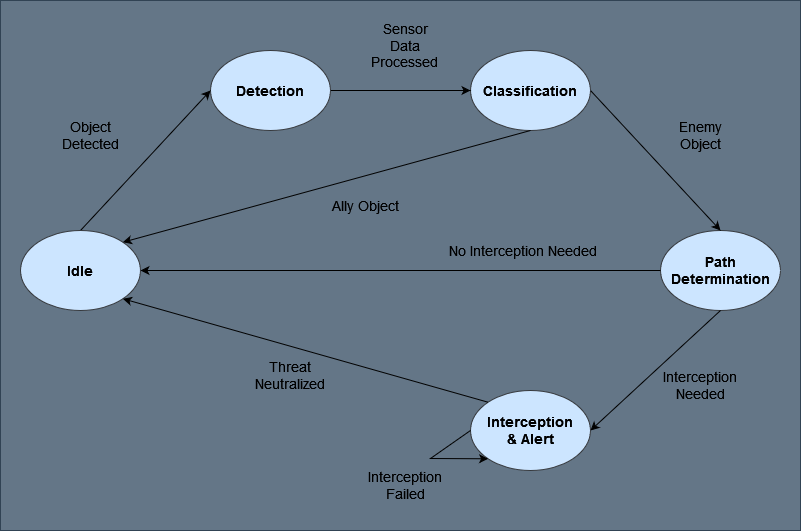

The diagram above was exported from draw.io. Its source (the exported page's mxGraphModel, read from the mxfile embedded in the PNG):
<mxGraphModel dx="1050" dy="576" grid="1" gridSize="10" guides="1" tooltips="1" connect="1" arrows="1" fold="1" page="1" pageScale="1" pageWidth="850" pageHeight="1100" math="0" shadow="0">
  <root>
    <mxCell id="0" />
    <mxCell id="1" parent="0" />
    <mxCell id="Nd2QOEavinc-YCQNTstm-2" value="" style="rounded=0;whiteSpace=wrap;html=1;fillColor=#647687;fontColor=#ffffff;strokeColor=#314354;" parent="1" vertex="1">
      <mxGeometry x="20" y="10" width="800" height="530" as="geometry" />
    </mxCell>
    <mxCell id="NEInpnGG8kU-o5jwljfJ-2" value="&lt;b style=&quot;font-size: 14px;&quot;&gt;Detection&lt;/b&gt;" style="ellipse;whiteSpace=wrap;html=1;fillColor=#cce5ff;strokeColor=#36393d;fontSize=14;" parent="1" vertex="1">
      <mxGeometry x="230" y="60" width="120" height="80" as="geometry" />
    </mxCell>
    <mxCell id="NEInpnGG8kU-o5jwljfJ-3" value="&lt;b style=&quot;font-size: 14px;&quot;&gt;Classification&lt;/b&gt;" style="ellipse;whiteSpace=wrap;html=1;fillColor=#cce5ff;strokeColor=#36393d;fontSize=14;" parent="1" vertex="1">
      <mxGeometry x="490" y="60" width="120" height="80" as="geometry" />
    </mxCell>
    <mxCell id="NEInpnGG8kU-o5jwljfJ-4" value="&lt;b style=&quot;font-size: 14px;&quot;&gt;Path Determination&lt;/b&gt;" style="ellipse;whiteSpace=wrap;html=1;fillColor=#cce5ff;strokeColor=#36393d;fontSize=14;" parent="1" vertex="1">
      <mxGeometry x="680" y="240" width="120" height="80" as="geometry" />
    </mxCell>
    <mxCell id="NEInpnGG8kU-o5jwljfJ-5" value="&lt;div&gt;&lt;b style=&quot;font-size: 14px;&quot;&gt;Interception&lt;/b&gt;&lt;/div&gt;&lt;div&gt;&lt;b style=&quot;font-size: 14px;&quot;&gt;&amp;amp; Alert&lt;/b&gt;&lt;/div&gt;" style="ellipse;whiteSpace=wrap;html=1;fillColor=#cce5ff;strokeColor=#36393d;fontSize=14;" parent="1" vertex="1">
      <mxGeometry x="490" y="400" width="120" height="80" as="geometry" />
    </mxCell>
    <mxCell id="NEInpnGG8kU-o5jwljfJ-7" value="" style="endArrow=classic;html=1;rounded=0;entryX=0;entryY=0.5;entryDx=0;entryDy=0;exitX=1;exitY=0.5;exitDx=0;exitDy=0;" parent="1" source="NEInpnGG8kU-o5jwljfJ-2" target="NEInpnGG8kU-o5jwljfJ-3" edge="1">
      <mxGeometry width="50" height="50" relative="1" as="geometry">
        <mxPoint x="375" y="125" as="sourcePoint" />
        <mxPoint x="425" y="75" as="targetPoint" />
      </mxGeometry>
    </mxCell>
    <mxCell id="NEInpnGG8kU-o5jwljfJ-9" value="" style="endArrow=classic;html=1;rounded=0;entryX=0;entryY=0.5;entryDx=0;entryDy=0;exitX=0.5;exitY=0;exitDx=0;exitDy=0;" parent="1" source="NEInpnGG8kU-o5jwljfJ-1" target="NEInpnGG8kU-o5jwljfJ-2" edge="1">
      <mxGeometry width="50" height="50" relative="1" as="geometry">
        <mxPoint x="90" y="257.92" as="sourcePoint" />
        <mxPoint x="244.15112064786763" y="119.99531310453965" as="targetPoint" />
      </mxGeometry>
    </mxCell>
    <mxCell id="NEInpnGG8kU-o5jwljfJ-1" value="&lt;b style=&quot;font-size: 14px;&quot;&gt;Idle&lt;/b&gt;" style="ellipse;whiteSpace=wrap;html=1;fillColor=#cce5ff;strokeColor=#36393d;fontSize=14;" parent="1" vertex="1">
      <mxGeometry x="40" y="240" width="120" height="80" as="geometry" />
    </mxCell>
    <mxCell id="NEInpnGG8kU-o5jwljfJ-11" value="" style="endArrow=classic;html=1;rounded=0;entryX=1;entryY=0.5;entryDx=0;entryDy=0;exitX=0.5;exitY=1;exitDx=0;exitDy=0;" parent="1" source="NEInpnGG8kU-o5jwljfJ-4" target="NEInpnGG8kU-o5jwljfJ-5" edge="1">
      <mxGeometry width="50" height="50" relative="1" as="geometry">
        <mxPoint x="400" y="320" as="sourcePoint" />
        <mxPoint x="620" y="430" as="targetPoint" />
      </mxGeometry>
    </mxCell>
    <mxCell id="NEInpnGG8kU-o5jwljfJ-12" value="" style="endArrow=classic;html=1;rounded=0;entryX=0.5;entryY=0;entryDx=0;entryDy=0;exitX=1;exitY=0.5;exitDx=0;exitDy=0;" parent="1" source="NEInpnGG8kU-o5jwljfJ-3" target="NEInpnGG8kU-o5jwljfJ-4" edge="1">
      <mxGeometry width="50" height="50" relative="1" as="geometry">
        <mxPoint x="400" y="320" as="sourcePoint" />
        <mxPoint x="450" y="270" as="targetPoint" />
      </mxGeometry>
    </mxCell>
    <mxCell id="NEInpnGG8kU-o5jwljfJ-13" value="" style="endArrow=classic;html=1;rounded=0;entryX=0;entryY=1;entryDx=0;entryDy=0;exitX=0;exitY=0.5;exitDx=0;exitDy=0;" parent="1" source="NEInpnGG8kU-o5jwljfJ-5" target="NEInpnGG8kU-o5jwljfJ-5" edge="1">
      <mxGeometry width="50" height="50" relative="1" as="geometry">
        <mxPoint x="400" y="320" as="sourcePoint" />
        <mxPoint x="450" y="270" as="targetPoint" />
        <Array as="points">
          <mxPoint x="450" y="468" />
        </Array>
      </mxGeometry>
    </mxCell>
    <mxCell id="NEInpnGG8kU-o5jwljfJ-15" value="Object Detected" style="text;html=1;align=center;verticalAlign=middle;whiteSpace=wrap;rounded=0;strokeWidth=1;fontSize=14;" parent="1" vertex="1">
      <mxGeometry x="80" y="130" width="60" height="30" as="geometry" />
    </mxCell>
    <mxCell id="NEInpnGG8kU-o5jwljfJ-16" value="Ally Object" style="text;html=1;align=center;verticalAlign=middle;whiteSpace=wrap;rounded=0;strokeWidth=1;fontSize=14;" parent="1" vertex="1">
      <mxGeometry x="350" y="200" width="70" height="30" as="geometry" />
    </mxCell>
    <mxCell id="NEInpnGG8kU-o5jwljfJ-17" value="Enemy Object" style="text;html=1;align=center;verticalAlign=middle;whiteSpace=wrap;rounded=0;strokeWidth=1;fontSize=14;" parent="1" vertex="1">
      <mxGeometry x="690" y="130" width="60" height="30" as="geometry" />
    </mxCell>
    <mxCell id="NEInpnGG8kU-o5jwljfJ-18" value="&lt;div style=&quot;font-size: 14px;&quot;&gt;Interception Needed&lt;/div&gt;" style="text;html=1;align=center;verticalAlign=middle;whiteSpace=wrap;rounded=0;strokeWidth=1;fontSize=14;" parent="1" vertex="1">
      <mxGeometry x="690" y="380" width="60" height="30" as="geometry" />
    </mxCell>
    <mxCell id="NEInpnGG8kU-o5jwljfJ-19" value="Interception Failed" style="text;html=1;align=center;verticalAlign=middle;whiteSpace=wrap;rounded=0;strokeWidth=1;fontSize=14;" parent="1" vertex="1">
      <mxGeometry x="395" y="480" width="60" height="30" as="geometry" />
    </mxCell>
    <mxCell id="NEInpnGG8kU-o5jwljfJ-20" value="Threat Neutralized" style="text;html=1;align=center;verticalAlign=middle;whiteSpace=wrap;rounded=0;strokeWidth=1;fontSize=14;" parent="1" vertex="1">
      <mxGeometry x="280" y="370" width="60" height="30" as="geometry" />
    </mxCell>
    <mxCell id="NEInpnGG8kU-o5jwljfJ-22" value="" style="endArrow=classic;html=1;rounded=0;exitX=0.5;exitY=1;exitDx=0;exitDy=0;entryX=1;entryY=0;entryDx=0;entryDy=0;" parent="1" source="NEInpnGG8kU-o5jwljfJ-3" target="NEInpnGG8kU-o5jwljfJ-1" edge="1">
      <mxGeometry width="50" height="50" relative="1" as="geometry">
        <mxPoint x="400" y="320" as="sourcePoint" />
        <mxPoint x="450" y="270" as="targetPoint" />
      </mxGeometry>
    </mxCell>
    <mxCell id="NEInpnGG8kU-o5jwljfJ-23" value="" style="endArrow=classic;html=1;rounded=0;exitX=0;exitY=0;exitDx=0;exitDy=0;entryX=1;entryY=1;entryDx=0;entryDy=0;" parent="1" source="NEInpnGG8kU-o5jwljfJ-5" target="NEInpnGG8kU-o5jwljfJ-1" edge="1">
      <mxGeometry width="50" height="50" relative="1" as="geometry">
        <mxPoint x="400" y="320" as="sourcePoint" />
        <mxPoint x="450" y="270" as="targetPoint" />
      </mxGeometry>
    </mxCell>
    <mxCell id="NEInpnGG8kU-o5jwljfJ-25" value="&lt;div style=&quot;font-size: 14px;&quot;&gt;Sensor Data &lt;br style=&quot;font-size: 14px;&quot;&gt;&lt;/div&gt;&lt;div style=&quot;font-size: 14px;&quot;&gt;Processed&lt;br style=&quot;font-size: 14px;&quot;&gt;&lt;/div&gt;" style="text;html=1;align=center;verticalAlign=middle;whiteSpace=wrap;rounded=0;strokeWidth=1;fontSize=14;" parent="1" vertex="1">
      <mxGeometry x="390" y="40" width="70" height="30" as="geometry" />
    </mxCell>
    <mxCell id="pLV8oC9Me60t7xmVpsVi-1" value="" style="endArrow=classic;html=1;rounded=0;exitX=0;exitY=0.5;exitDx=0;exitDy=0;entryX=1;entryY=0.5;entryDx=0;entryDy=0;" parent="1" source="NEInpnGG8kU-o5jwljfJ-4" target="NEInpnGG8kU-o5jwljfJ-1" edge="1">
      <mxGeometry width="50" height="50" relative="1" as="geometry">
        <mxPoint x="400" y="320" as="sourcePoint" />
        <mxPoint x="450" y="270" as="targetPoint" />
      </mxGeometry>
    </mxCell>
    <mxCell id="pLV8oC9Me60t7xmVpsVi-3" value="No Interception Needed" style="text;html=1;align=center;verticalAlign=middle;whiteSpace=wrap;rounded=0;strokeWidth=1;fontSize=14;" parent="1" vertex="1">
      <mxGeometry x="455" y="244.5" width="175" height="30" as="geometry" />
    </mxCell>
  </root>
</mxGraphModel>